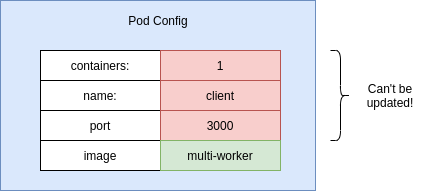

The diagram above was exported from draw.io. Its source (the exported page's mxGraphModel, read from the mxfile embedded in the PNG):
<mxGraphModel dx="1350" dy="774" grid="1" gridSize="10" guides="1" tooltips="1" connect="1" arrows="1" fold="1" page="1" pageScale="1" pageWidth="850" pageHeight="1100" math="0" shadow="0">
  <root>
    <mxCell id="0" />
    <mxCell id="1" parent="0" />
    <mxCell id="dm7FfVxW2pTSnoudlHk3-1" value="" style="rounded=0;whiteSpace=wrap;html=1;fillColor=#dae8fc;strokeColor=#6c8ebf;" vertex="1" parent="1">
      <mxGeometry x="250" y="20" width="315" height="190" as="geometry" />
    </mxCell>
    <mxCell id="dm7FfVxW2pTSnoudlHk3-2" value="containers:" style="rounded=0;whiteSpace=wrap;html=1;" vertex="1" parent="1">
      <mxGeometry x="290" y="70" width="120" height="30" as="geometry" />
    </mxCell>
    <mxCell id="dm7FfVxW2pTSnoudlHk3-3" value="1" style="rounded=0;whiteSpace=wrap;html=1;fillColor=#f8cecc;strokeColor=#b85450;" vertex="1" parent="1">
      <mxGeometry x="410" y="70" width="120" height="30" as="geometry" />
    </mxCell>
    <mxCell id="dm7FfVxW2pTSnoudlHk3-4" value="name:" style="rounded=0;whiteSpace=wrap;html=1;" vertex="1" parent="1">
      <mxGeometry x="290" y="100" width="120" height="30" as="geometry" />
    </mxCell>
    <mxCell id="dm7FfVxW2pTSnoudlHk3-5" value="client" style="rounded=0;whiteSpace=wrap;html=1;fillColor=#f8cecc;strokeColor=#b85450;" vertex="1" parent="1">
      <mxGeometry x="410" y="100" width="120" height="30" as="geometry" />
    </mxCell>
    <mxCell id="dm7FfVxW2pTSnoudlHk3-6" value="port" style="rounded=0;whiteSpace=wrap;html=1;" vertex="1" parent="1">
      <mxGeometry x="290" y="130" width="120" height="30" as="geometry" />
    </mxCell>
    <mxCell id="dm7FfVxW2pTSnoudlHk3-7" value="3000" style="rounded=0;whiteSpace=wrap;html=1;fillColor=#f8cecc;strokeColor=#b85450;" vertex="1" parent="1">
      <mxGeometry x="410" y="130" width="120" height="30" as="geometry" />
    </mxCell>
    <mxCell id="dm7FfVxW2pTSnoudlHk3-8" value="image" style="rounded=0;whiteSpace=wrap;html=1;" vertex="1" parent="1">
      <mxGeometry x="290" y="160" width="120" height="30" as="geometry" />
    </mxCell>
    <mxCell id="dm7FfVxW2pTSnoudlHk3-9" value="multi-worker" style="rounded=0;whiteSpace=wrap;html=1;fillColor=#d5e8d4;strokeColor=#82b366;" vertex="1" parent="1">
      <mxGeometry x="410" y="160" width="120" height="30" as="geometry" />
    </mxCell>
    <mxCell id="dm7FfVxW2pTSnoudlHk3-12" value="Pod Config" style="text;html=1;strokeColor=none;fillColor=none;align=center;verticalAlign=middle;whiteSpace=wrap;rounded=0;" vertex="1" parent="1">
      <mxGeometry x="373.5" y="30" width="68" height="20" as="geometry" />
    </mxCell>
    <mxCell id="dm7FfVxW2pTSnoudlHk3-13" value="" style="shape=curlyBracket;whiteSpace=wrap;html=1;rounded=1;rotation=-180;" vertex="1" parent="1">
      <mxGeometry x="580" y="70" width="20" height="90" as="geometry" />
    </mxCell>
    <mxCell id="dm7FfVxW2pTSnoudlHk3-14" value="Can't be updated!" style="text;html=1;strokeColor=none;fillColor=none;align=center;verticalAlign=middle;whiteSpace=wrap;rounded=0;" vertex="1" parent="1">
      <mxGeometry x="610" y="105" width="60" height="20" as="geometry" />
    </mxCell>
  </root>
</mxGraphModel>